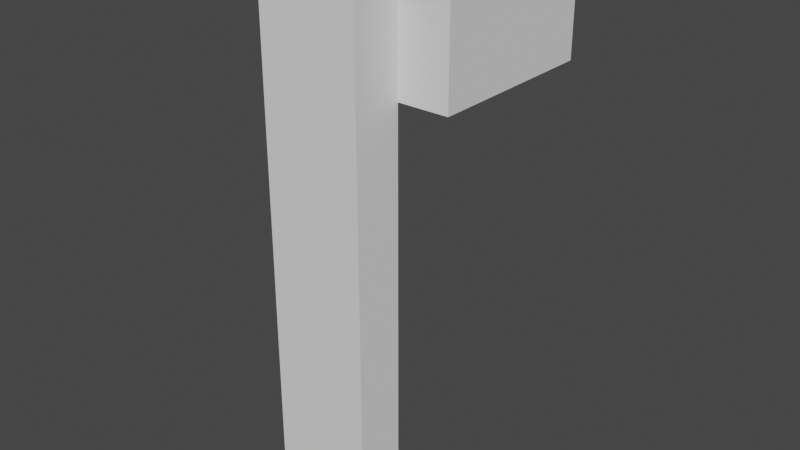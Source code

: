 # Source: Spout.blend  (saved by Blender 2.90.8; exported with 4.5.12 LTS)
import bpy
from mathutils import Matrix  # noqa: F401  (used for matrix-valued properties, if any)

bpy.ops.wm.read_factory_settings(use_empty=True)
scene = bpy.context.scene
scene.name = 'Scene'

# ---- collections
col_collection = bpy.data.collections.new('Collection'); scene.collection.children.link(col_collection)

# ---- world
world_world = bpy.data.worlds.new('World'); scene.world = world_world
world_world.use_nodes = True; world_world.node_tree.nodes.clear()
_N = world_world.node_tree.nodes; _L = world_world.node_tree.links
n0 = _N.new('ShaderNodeOutputWorld'); n0.name = 'World Output'; n0.location = (300, 300)
n1 = _N.new('ShaderNodeBackground'); n1.name = 'Background'; n1.location = (10, 300)
n1.inputs[0].default_value = (0.05088, 0.05088, 0.05088, 1.0)
_L.new(n1.outputs[0], n0.inputs[0])
n0.is_active_output = True
world_world.color = (0.05088, 0.05088, 0.05088)
world_world.use_sun_shadow = False
world_world.sun_shadow_jitter_overblur = 0.0

# ---- meshes
me_cube_001 = bpy.data.meshes.new('Cube.001')
me_cube_001.from_pydata([(-0.25, 0.5, 0.0625), (-0.25, 0.5, -0.25), (-0.125, 0.5, 0.0625), (-0.125, 0.5, -0.125), (0.125, 0.5, 0.0625), (0.125, 0.5, -0.125), (0.25, 0.5, 0.0625), (0.25, 0.5, -0.25), (0.25, 0.0625, 0.0625), (0.125, 0.0625, -0.125), (0.125, 0.0625, 0.0625), (-0.25, 0.0625, 0.0625), (-0.25, 0.0625, -0.25), (0.25, 0.0625, -0.25), (-0.125, 0.0625, 0.0625), (-0.125, 0.0625, -0.125), (0.125, 0.5, 0.0), (-0.125, 0.5, 0.0), (-0.125, -0.0625, 0.0), (0.125, -0.0625, 0.0), (0.125, 0.0625, -0.125), (-0.125, 0.0625, -0.125), (-0.125, 0.5, -0.125), (0.125, 0.5, -0.125), (0.125, 0.0625, -0.5625), (0.125, -0.0625, -0.5625), (-0.125, 0.0625, -0.5625), (-0.125, -0.0625, -0.5625), (0.125, 0.0625, -0.5625), (0.125, -0.0625, -0.5625), (-0.125, 0.0625, -0.5625), (-0.125, -0.0625, -0.5625), (0.125, 0.0625, -1.312), (0.125, -0.0625, -1.312), (-0.125, 0.0625, -1.312), (-0.125, -0.0625, -1.312)], [], [(5, 9, 15, 3), (3, 15, 14, 2), (7, 13, 8, 6), (1, 12, 13, 7), (2, 14, 11, 0), (4, 10, 9, 5), (6, 8, 10, 4), (0, 11, 12, 1), (15, 12, 11, 14), (5, 7, 6, 4), (1, 7, 5, 3), (0, 1, 3, 2), (10, 8, 13, 9), (9, 13, 12, 15), (20, 23, 22, 21), (18, 17, 16, 19), (16, 17, 22, 23), (19, 25, 27, 18), (19, 20, 24, 25), (18, 27, 26, 21), (21, 26, 24, 20), (27, 25, 24, 26), (28, 29, 31, 30), (17, 18, 21, 22), (31, 29, 33, 35), (29, 28, 32, 33), (35, 34, 30, 31), (34, 32, 28, 30), (35, 33, 32, 34), (16, 23, 20, 19)])
_uv = me_cube_001.uv_layers.new(name='UVMap')
_uv.uv.foreach_set('vector', [0.875, 0.6875, 0.875, 0.25, 0.625, 0.25, 0.625, 0.6875, 0.4375, 0.0625, 0.0, 0.0625, 0.0, 0.25, 0.4375, 0.25, 0.9375, 0.6875, 0.5, 0.6875, 0.5, 1.0, 0.9375, 1.0, 0.0, 0.25, 0.0, 0.6875, 0.5, 0.6875, 0.5, 0.25, 0.625, 0.6875, 0.625, 0.25, 0.5, 0.25, 0.5, 0.6875, 0.0, 0.25, 0.4375, 0.25, 0.4375, 0.0625, 0.0, 0.0625, 1.0, 0.6875, 1.0, 0.25, 0.875, 0.25, 0.875, 0.6875, 0.5, 1.0, 0.9375, 1.0, 0.9375, 0.6875, 0.5, 0.6875, 0.125, 0.8125, 5.96e-08, 0.6875, 5.96e-08, 1.0, 0.125, 1.0, 0.125, 0.8125, -7.451e-08, 0.6875, -7.451e-08, 1.0, 0.125, 1.0, 0.5, 0.6875, -7.451e-08, 0.6875, 0.125, 0.8125, 0.375, 0.8125, 0.5, 1.0, 0.5, 0.6875, 0.375, 0.8125, 0.375, 1.0, 0.375, 1.0, 0.5, 1.0, 0.5, 0.6875, 0.375, 0.8125, 0.375, 0.8125, 0.5, 0.6875, 5.96e-08, 0.6875, 0.125, 0.8125, 0.625, 0.5625, 0.625, 1.0, 0.375, 1.0, 0.375, 0.5625, 0.375, 0.4375, 0.375, 1.0, 0.625, 1.0, 0.625, 0.4375, 0.375, 0.5625, 0.625, 0.5625, 0.625, 0.4375, 0.375, 0.4375, 0.625, 0.5625, 0.625, 0.0, 0.375, 0.0, 0.375, 0.5625, 0.4375, 0.5625, 0.5625, 0.4375, 0.5625, 0.0, 0.4375, 0.0, 0.5625, 0.5625, 0.5625, 0.0, 0.4375, 0.0, 0.4375, 0.4375, 0.625, 0.4375, 0.625, 0.0, 0.375, 0.0, 0.375, 0.4375, 0.375, 0.5625, 0.625, 0.5625, 0.625, 0.4375, 0.375, 0.4375, 0.625, 0.5625, 0.625, 0.4375, 0.375, 0.4375, 0.375, 0.5625, 0.0, 0.5625, 0.5625, 0.5625, 0.4375, 0.4375, 0.0, 0.4375, 0.375, 1.0, 0.625, 1.0, 0.625, 0.25, 0.375, 0.25, 0.4375, 1.0, 0.5625, 1.0, 0.5625, 0.25, 0.4375, 0.25, 0.5625, 0.25, 0.4375, 0.25, 0.4375, 1.0, 0.5625, 1.0, 0.625, 0.25, 0.375, 0.25, 0.375, 1.0, 0.625, 1.0, 0.375, 0.5625, 0.625, 0.5625, 0.625, 0.4375, 0.375, 0.4375, 1.0, 0.5625, 1.0, 0.4375, 0.5625, 0.4375, 0.4375, 0.5625])
me_cube_001.use_remesh_fix_poles = True
me_cube_001.use_remesh_preserve_attributes = False
me_cube_001.use_mirror_vertex_groups = False
me_cube_001.update()

# ---- objects
ob_cube = bpy.data.objects.new('Cube', me_cube_001)

# ---- transforms, parenting, visibility, modifiers, constraints
ob_cube.location = (0.0, 0.0, 0.0)
ob_cube.lineart.crease_threshold = 0.0

# ---- collection membership
col_collection.objects.link(ob_cube)

# ---- scene / render settings (as saved in the file)
scene.frame_start = 1; scene.frame_end = 250; scene.frame_set(1)
scene.render.engine = 'BLENDER_EEVEE_NEXT'
scene.cycles.use_denoising = False
scene.cycles.samples = 128
scene.cycles.sampling_pattern = 'TABULATED_SOBOL'
scene.cycles.use_adaptive_sampling = False
scene.cycles.use_light_tree = False
scene.view_settings.view_transform = 'Filmic'
bpy.context.view_layer.update()

# ---- added for rendering (the .blend has no active camera and no usable light): camera, sun
cam_auto = bpy.data.cameras.new('AutoCamera')
cam_auto.lens = 50.0
cam_auto.sensor_width = 36.0
cam_auto.clip_end = 1000.0
ob_auto_camera = bpy.data.objects.new('AutoCamera', cam_auto)
scene.collection.objects.link(ob_auto_camera)
ob_auto_camera.location = (1.45028, -1.52159, 0.535226)
ob_auto_camera.rotation_euler = (1.09748, -7.21219e-08, 0.694738)
scene.camera = ob_auto_camera
light_auto_sun = bpy.data.lights.new('AutoSun', 'SUN')
light_auto_sun.energy = 3.0
light_auto_sun.angle = 0.0523599
ob_auto_sun = bpy.data.objects.new('AutoSun', light_auto_sun)
scene.collection.objects.link(ob_auto_sun)
ob_auto_sun.rotation_euler = (0.872665, 0.174533, 0.523599)
bpy.context.view_layer.update()
